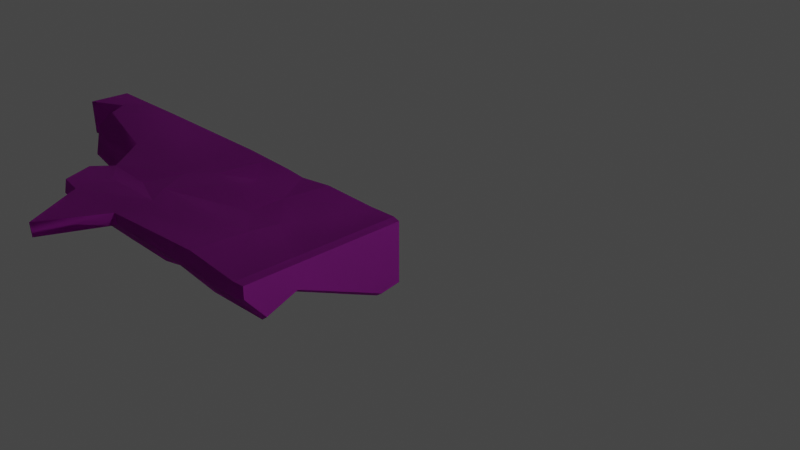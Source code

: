 # Source: Ruins_Trim_Base_DMG_8M_A.blend  (saved by Blender 3.5.10; exported with 4.5.12 LTS)
import bpy
from mathutils import Matrix  # noqa: F401  (used for matrix-valued properties, if any)

bpy.ops.wm.read_factory_settings(use_empty=True)
scene = bpy.context.scene
scene.name = 'Scene'

# ---- collections
col_collection = bpy.data.collections.new('Collection'); scene.collection.children.link(col_collection)

# ---- images (referenced by path relative to the original .blend; pixels are not part of the script)
import os
ASSET_DIR = os.environ.get("B2B_ASSET_DIR", "")  # directory of the original .blend (textures are referenced by path, not embedded)
HERE = os.path.dirname(os.path.abspath(__file__))  # packed textures are extracted next to this script under _unpacked/

def load_image(name, relpath, width, height, colorspace="sRGB"):
    """Load a texture the original file referenced (path relative to the .blend, or extracted next to this script)."""
    p = next((c for c in (os.path.join(HERE, relpath), os.path.join(ASSET_DIR, relpath)) if relpath and os.path.exists(c)), "")
    if p:
        img = bpy.data.images.load(p, check_existing=True)
        img.name = name
    else:  # same state as the original file: an image datablock whose file is absent (Cycles renders it pink)
        img = bpy.data.images.new(name, width, height)
        img.source = "FILE"
        img.filepath = "//" + (relpath or name)
    img.colorspace_settings.name = colorspace
    return img
img_dn_hl_ruins_trim_base_b_n_png = load_image('Dn_HL_Ruins_Trim_Base_B_n.png', 'Dn_HL_Ruins_Trim_Base_B_n.png', 1024, 1024, 'sRGB')
img_dn_hl_ruins_trim_base_b_mre_packed_png_001 = load_image('Dn_HL_Ruins_Trim_Base_B_mre_packed.png.001', 'Dn_HL_Ruins_Trim_Base_B_mre_packed.png', 1024, 1024, 'sRGB')
img_dn_hl_ruins_trim_base_b_d_png_001 = load_image('Dn_HL_Ruins_Trim_Base_B_d.png.001', 'Dn_HL_Ruins_Trim_Base_B_d.png', 1024, 1024, 'sRGB')

# ---- materials (node trees are filled in below, after node groups)
mat_dn_hl_inst_ruins_trim_base_b = bpy.data.materials.new('Dn_HL_Inst_Ruins_Trim_Base_B')
mat_dn_hl_inst_ruins_trim_base_b.use_transparent_shadow = False
mat_dn_hl_inst_ruins_trim_base_b.diffuse_color = (0.588, 0.588, 0.588, 1.0)
mat_dn_hl_inst_ruins_trim_base_b.roughness = 0.9

# ---- material node trees
mat_dn_hl_inst_ruins_trim_base_b.use_nodes = True; mat_dn_hl_inst_ruins_trim_base_b.node_tree.nodes.clear()
_N = mat_dn_hl_inst_ruins_trim_base_b.node_tree.nodes; _L = mat_dn_hl_inst_ruins_trim_base_b.node_tree.links
n0 = _N.new('ShaderNodeOutputMaterial'); n0.name = 'Material Output'; n0.location = (280, 300)
n1 = _N.new('ShaderNodeTexImage'); n1.name = 'Image Texture'; n1.location = (-575, -195)
n1.image = img_dn_hl_ruins_trim_base_b_n_png
n2 = _N.new('ShaderNodeNormalMap'); n2.name = 'Normal Map'; n2.location = (-289, -222)
n3 = _N.new('ShaderNodeBsdfPrincipled'); n3.name = 'Principled BSDF'; n3.location = (0, 300)
n3.distribution = 'GGX'
n3.subsurface_method = 'RANDOM_WALK_SKIN'
n3.inputs[2].default_value = 0.9
n3.inputs[13].default_value = 0.0
n3.inputs[18].default_value = 1.0
n3.inputs[27].default_value = (0.0, 0.0, 0.0, 1.0)
n3.inputs[28].default_value = 1.0
n4 = _N.new('ShaderNodeTexImage'); n4.name = 'Image Texture.001'; n4.location = (-584, 96)
n4.image = img_dn_hl_ruins_trim_base_b_mre_packed_png_001
n5 = _N.new('ShaderNodeTexImage'); n5.name = 'Image Texture.002'; n5.location = (-352, 358)
n5.image = img_dn_hl_ruins_trim_base_b_d_png_001
_L.new(n3.outputs[0], n0.inputs[0])
_L.new(n1.outputs[0], n2.inputs[1])
_L.new(n2.outputs[0], n3.inputs[5])
_L.new(n4.outputs[0], n3.inputs[1])
_L.new(n5.outputs[0], n3.inputs[0])
n0.is_active_output = True

# ---- world
world_world = bpy.data.worlds.new('World'); scene.world = world_world
world_world.use_nodes = True; world_world.node_tree.nodes.clear()
_N = world_world.node_tree.nodes; _L = world_world.node_tree.links
n0 = _N.new('ShaderNodeOutputWorld'); n0.name = 'World Output'; n0.location = (300, 300)
n1 = _N.new('ShaderNodeBackground'); n1.name = 'Background'; n1.location = (10, 300)
n1.inputs[0].default_value = (0.05088, 0.05088, 0.05088, 1.0)
_L.new(n1.outputs[0], n0.inputs[0])
n0.is_active_output = True
world_world.color = (0.05088, 0.05088, 0.05088)
world_world.use_sun_shadow = False
world_world.sun_shadow_jitter_overblur = 0.0

# ---- cameras
cam_camera = bpy.data.cameras.new('Camera')
cam_camera.clip_end = 100.0
cam_camera.ortho_scale = 7.314

# ---- lights
light_light = bpy.data.lights.new('Light', 'POINT')
light_light.transmission_factor = 0.0
light_light.energy = 1000.0
light_light.shadow_soft_size = 0.1
light_light.shadow_maximum_resolution = 0.006
light_light.use_absolute_resolution = True

# ---- meshes
me_ruins_trim_base_dmg_8m_a = bpy.data.meshes.new('Ruins_Trim_Base_DMG_8M_A')
me_ruins_trim_base_dmg_8m_a.from_pydata([(-5.199, -0.007062, 0.02573), (-4.142, -0.01213, -0.001643), (-5.494, -0.14, -0.008997), (-2.147, -0.02363, 2.003), (-2.511, -0.007078, 2.762), (-2.446, -0.08098, 2.77), (-2.717, -0.3514, 1.323), (-2.501, -0.4905, 1.06), (-2.489, -0.4316, 1.468), (-2.281, -0.3464, 1.323), (-5.499, -0.1537, 0.2126), (-5.139, 0.03008, 0.5686), (-4.809, 0.00269, 0.319), (-4.662, 0.009252, 0.5602), (-3.651, -0.04002, 0.8273), (-2.499, -0.01985, 0.9112), (-2.505, -0.007, -0.002481), (-3.252, -0.03922, 1.341), (-2.154, -0.01424, 0.1025), (-1.832, -0.02931, -0.002825), (-2.688, -0.07175, 1.337), (-1.895, -0.06617, 0.3819), (-2.211, -0.006344, 0.6667), (-1.769, 0.007789, 0.7055), (-1.54, -0.04195, 0.009345), (-2.286, -0.009827, 1.327), (-1.227, -0.02396, 0.5262), (-1.108, 0.002462, -0.001253), (-0.4234, -0.01229, 0.000705), (-1.267, -0.05059, 0.9304), (-0.7444, -0.004249, 0.9368), (-0.07809, -0.001439, 0.6909), (-0.07809, -0.003164, 0.000129), (-0.754, 0.03364, 1.329), (-0.000379, -0.02747, 0.6622), (-0.000379, -0.02747, 0.0), (-0.07809, -0.001439, 1.284), (-0.000379, -0.02747, 1.324), (-0.07809, 0.002473, 1.325), (-0.07809, 0.002559, 1.921), (0.001699, -0.02747, 1.947), (-0.07809, 0.004401, 1.99), (-0.7868, 0.05336, 1.984), (-2.878, 0.01881, 2.039), (-2.085, -0.003172, 1.585), (-2.883, -0.005717, 1.592), (-3.178, 0.01791, 1.992), (-3.426, -0.03184, 1.573), (0.0034, -0.1695, 1.947), (-0.000757, -0.1713, 1.324), (-0.000757, -0.4561, 1.703), (0.001527, -0.3069, 1.324), (0.000385, -0.5402, 0.7853), (-0.000757, -0.4243, 0.6622), (-0.000758, -0.7757, 0.2461), (-0.000758, -0.736, 0.0), (-5.491, -0.7754, 0.002526), (-4.412, -0.7994, -0.007871), (-3.94, -0.2727, 0.01686), (-3.475, -0.7522, -0.01934), (-3.175, -0.3003, -0.003834), (-2.496, -0.7768, 0.002331), (-0.07809, -0.7392, -8.7e-05), (-0.07809, -0.7943, 7.2e-05), (-0.07809, -0.6517, 0.000129), (-4.898, -0.07994, 0.4502), (-4.866, -0.3824, 0.4972), (-5.058, -0.3673, 0.6006), (-4.995, -0.4648, 0.3799), (-5.37, -0.4782, 0.3544), (-5.174, -0.5233, 0.2475), (-5.334, -0.5503, 0.2926), (-5.498, -0.8022, 0.1969), (-5.084, -0.8045, 0.2731), (-4.473, -0.7795, 0.2752), (-4.902, -0.741, 0.4096), (-4.757, -0.6724, 0.4347), (-4.52, -0.05775, 0.83), (-3.549, -0.06872, 1.033), (-4.558, -0.4165, 0.7822), (-4.356, -0.3379, 0.9881), (-4.116, -0.08977, 0.9797), (-3.815, -0.4041, 1.048), (-3.414, -0.3106, 1.237), (-3.176, -0.3238, 1.342), (-3.503, -0.3686, 1.059), (-3.552, -0.5352, 0.8784), (-3.539, -0.7759, 0.2949), (-3.354, -0.7145, 0.3243), (-2.564, -0.6434, 0.6034), (-3.145, -0.7763, 0.2812), (-2.492, -0.7858, 0.2689), (-1.599, -0.5638, 0.745), (-1.614, -0.3563, 1.325), (-0.8543, -0.8053, 0.2571), (-1.079, -0.6247, 0.7283), (-0.7607, -0.4361, 1.057), (-0.07809, -0.3711, 1.296), (-0.07809, -0.3632, 1.324), (-0.07809, -0.5822, 0.8133), (-0.07809, -0.6179, 0.7368), (-0.07809, -0.8319, 0.2471), (-0.07809, -0.7958, 0.02329), (-3.366, -0.3801, 1.354), (-3.345, -0.09456, 1.343), (-3.606, -0.1198, 1.497), (-3.585, -0.2987, 1.494), (-3.468, -0.4802, 1.738), (-3.447, -0.5413, 1.675), (-2.484, -0.5623, 1.674), (-3.141, -0.1198, 2.04), (-2.858, -0.171, 2.013), (-2.516, -0.3611, 1.836), (-1.804, -0.5759, 1.664), (-1.538, -0.5279, 1.657), (-0.9575, -0.1637, 1.982), (-2.139, -0.1614, 1.99), (-0.8962, -0.5674, 1.681), (-0.07809, -0.01463, 1.99), (-0.07809, -0.169, 1.99), (-0.07809, -0.4844, 1.726), (-0.07809, -0.5174, 1.701), (-0.07809, -0.3816, 1.356), (-2.756, -0.169, 2.28), (-2.487, -0.1694, 2.762)], [], [(0, 1, 2), (3, 4, 5), (6, 7, 8), (8, 7, 9), (2, 10, 0), (10, 11, 0), (0, 11, 12), (12, 1, 0), (12, 13, 1), (14, 1, 13), (14, 15, 1), (15, 16, 1), (17, 15, 14), (16, 15, 18), (16, 18, 19), (15, 17, 20), (18, 21, 19), (15, 22, 18), (22, 21, 18), (21, 23, 19), (21, 22, 23), (19, 23, 24), (25, 22, 15), (22, 25, 23), (25, 15, 20), (26, 24, 23), (27, 24, 26), (27, 26, 28), (23, 29, 26), (25, 29, 23), (26, 30, 28), (29, 30, 26), (28, 30, 31), (28, 31, 32), (33, 30, 29), (25, 33, 29), (32, 31, 34), (34, 35, 32), (30, 36, 31), (36, 34, 31), (30, 33, 36), (37, 34, 36), (37, 36, 38), (33, 38, 36), (39, 37, 38), (33, 39, 38), (37, 39, 40), (41, 40, 39), (42, 41, 39), (33, 42, 39), (3, 42, 33), (43, 4, 3), (44, 3, 33), (3, 44, 43), (44, 33, 25), (44, 25, 20), (44, 45, 43), (44, 20, 45), (43, 45, 46), (45, 20, 17), (46, 45, 47), (47, 45, 17), (48, 37, 40), (37, 48, 49), (49, 48, 50), (49, 50, 51), (49, 34, 37), (52, 49, 51), (34, 49, 53), (53, 49, 52), (53, 35, 34), (52, 54, 53), (35, 53, 55), (55, 53, 54), (2, 1, 56), (1, 57, 56), (1, 58, 57), (58, 59, 57), (1, 60, 58), (58, 60, 59), (1, 16, 60), (60, 61, 59), (16, 61, 60), (16, 19, 61), (19, 24, 61), (24, 27, 61), (61, 27, 62), (61, 62, 63), (62, 55, 63), (62, 27, 64), (64, 55, 62), (64, 27, 28), (35, 55, 64), (64, 28, 32), (64, 32, 35), (65, 12, 11), (66, 65, 11), (11, 67, 66), (67, 68, 66), (11, 69, 67), (68, 67, 69), (10, 69, 11), (68, 69, 70), (71, 69, 10), (71, 70, 69), (10, 72, 71), (72, 10, 2), (56, 72, 2), (57, 72, 56), (70, 71, 73), (73, 71, 72), (57, 73, 72), (70, 73, 68), (74, 73, 57), (75, 73, 74), (68, 73, 75), (75, 74, 76), (68, 75, 76), (76, 66, 68), (13, 12, 65), (77, 13, 65), (66, 77, 65), (77, 78, 13), (78, 14, 13), (78, 17, 14), (79, 77, 66), (76, 79, 66), (74, 79, 76), (79, 80, 77), (79, 74, 80), (77, 80, 81), (81, 78, 77), (81, 80, 82), (78, 81, 82), (82, 80, 74), (17, 78, 83), (83, 84, 17), (82, 85, 78), (83, 78, 85), (82, 86, 85), (83, 85, 86), (86, 82, 74), (86, 84, 83), (87, 86, 74), (87, 74, 57), (59, 87, 57), (88, 86, 87), (88, 84, 86), (59, 88, 87), (88, 89, 84), (89, 6, 84), (6, 89, 7), (7, 89, 9), (59, 90, 88), (89, 88, 90), (91, 90, 59), (90, 91, 89), (9, 89, 91), (91, 59, 61), (9, 91, 92), (92, 93, 9), (94, 91, 61), (94, 92, 91), (93, 92, 95), (95, 92, 94), (96, 93, 95), (94, 96, 95), (93, 96, 97), (93, 97, 98), (97, 51, 98), (97, 52, 51), (97, 96, 99), (52, 97, 99), (96, 100, 99), (52, 99, 100), (96, 94, 100), (100, 54, 52), (94, 101, 100), (54, 100, 101), (101, 94, 102), (101, 102, 54), (61, 102, 94), (55, 54, 102), (102, 61, 63), (63, 55, 102), (84, 6, 103), (103, 104, 84), (17, 84, 104), (104, 103, 105), (105, 17, 104), (105, 47, 17), (106, 105, 103), (46, 47, 105), (105, 106, 107), (105, 107, 46), (108, 107, 106), (108, 106, 103), (6, 108, 103), (108, 6, 109), (109, 107, 108), (8, 109, 6), (46, 107, 110), (43, 46, 110), (111, 43, 110), (112, 111, 110), (107, 112, 110), (107, 109, 112), (109, 8, 113), (109, 113, 112), (8, 9, 93), (93, 113, 8), (113, 114, 112), (114, 113, 93), (115, 112, 114), (112, 115, 116), (3, 116, 115), (115, 42, 3), (117, 114, 93), (114, 117, 115), (118, 42, 115), (42, 118, 41), (40, 41, 118), (119, 40, 118), (118, 115, 119), (40, 119, 48), (119, 115, 120), (119, 120, 48), (117, 120, 115), (50, 48, 120), (120, 117, 121), (50, 120, 121), (117, 122, 121), (121, 122, 50), (93, 122, 117), (51, 50, 122), (122, 93, 98), (98, 51, 122), (111, 123, 43), (112, 123, 111), (123, 4, 43), (124, 123, 112), (124, 4, 123), (124, 112, 116), (4, 124, 5), (3, 124, 116), (124, 3, 5)])
me_ruins_trim_base_dmg_8m_a.polygons.foreach_set('use_smooth', [True] * 246)
_k = set([(1, 2), (1, 16), (2, 10), (2, 56), (3, 4), (3, 42), (3, 116), (4, 43), (6, 7), (6, 8), (6, 84), (7, 9), (8, 9), (9, 93), (10, 11), (11, 12), (12, 13), (13, 14), (14, 17), (16, 19), (17, 47), (17, 84), (19, 24), (24, 27), (27, 28), (28, 32), (32, 35), (34, 35), (34, 37), (35, 55), (37, 40), (40, 41), (40, 48), (41, 42), (43, 46), (43, 111), (46, 47), (48, 50), (50, 51), (51, 52), (51, 98), (52, 54), (54, 55), (55, 63), (56, 57), (57, 59), (59, 61), (61, 63), (93, 98), (111, 112), (112, 116)])
me_ruins_trim_base_dmg_8m_a.attributes.new('sharp_edge', 'BOOLEAN', 'EDGE').data.foreach_set('value', [ (min(e.vertices), max(e.vertices)) in _k for e in me_ruins_trim_base_dmg_8m_a.edges])
_uv = me_ruins_trim_base_dmg_8m_a.uv_layers.new(name='UVMap')
_uv.uv.foreach_set('vector', [0.5059, 0.3735, 0.4827, 0.3735, 0.5122, 0.3706, 0.5806, 0.4609, 0.5425, 0.5154, 0.5454, 0.511, 0.5684, 0.394, 0.5918, 0.3613, 0.5933, 0.4092, 0.5933, 0.4092, 0.5918, 0.3613, 0.6167, 0.394, 0.3945, 0.3848, 0.4041, 0.3838, 0.3967, 0.3975, 0.4041, 0.3838, 0.4207, 0.3994, 0.3967, 0.3975, 0.3967, 0.3975, 0.4207, 0.3994, 0.4102, 0.4126, 0.4102, 0.4126, 0.397, 0.439, 0.3967, 0.3975, 0.4102, 0.4126, 0.4209, 0.418, 0.397, 0.439, 0.4338, 0.4575, 0.397, 0.439, 0.4209, 0.418, 0.4338, 0.4575, 0.439, 0.5027, 0.397, 0.439, 0.439, 0.5027, 0.3989, 0.5034, 0.397, 0.439, 0.457, 0.4727, 0.439, 0.5027, 0.4338, 0.4575, 0.3989, 0.5034, 0.439, 0.5027, 0.4041, 0.5171, 0.3989, 0.5034, 0.4041, 0.5171, 0.3999, 0.53, 0.439, 0.5027, 0.457, 0.4727, 0.4575, 0.4946, 0.4041, 0.5171, 0.4165, 0.5269, 0.3999, 0.53, 0.439, 0.5027, 0.4287, 0.5142, 0.4041, 0.5171, 0.4287, 0.5142, 0.4165, 0.5269, 0.4041, 0.5171, 0.4165, 0.5269, 0.4312, 0.5317, 0.3999, 0.53, 0.4165, 0.5269, 0.4287, 0.5142, 0.4312, 0.5317, 0.3999, 0.53, 0.4312, 0.5317, 0.4009, 0.5415, 0.4575, 0.5105, 0.4287, 0.5142, 0.439, 0.5027, 0.4287, 0.5142, 0.4575, 0.5105, 0.4312, 0.5317, 0.4575, 0.5105, 0.439, 0.5027, 0.4575, 0.4946, 0.4241, 0.5532, 0.4009, 0.5415, 0.4312, 0.5317, 0.4011, 0.5586, 0.4009, 0.5415, 0.4241, 0.5532, 0.4011, 0.5586, 0.4241, 0.5532, 0.4023, 0.5857, 0.4312, 0.5317, 0.4417, 0.5513, 0.4241, 0.5532, 0.4575, 0.5105, 0.4417, 0.5513, 0.4312, 0.5317, 0.4241, 0.5532, 0.4429, 0.5718, 0.4023, 0.5857, 0.4417, 0.5513, 0.4429, 0.5718, 0.4241, 0.5532, 0.4023, 0.5857, 0.4429, 0.5718, 0.4329, 0.5984, 0.4023, 0.5857, 0.4329, 0.5984, 0.4028, 0.5991, 0.46, 0.5708, 0.4429, 0.5718, 0.4417, 0.5513, 0.4575, 0.5105, 0.46, 0.5708, 0.4417, 0.5513, 0.4028, 0.5991, 0.4329, 0.5984, 0.4319, 0.6013, 0.4319, 0.6013, 0.4028, 0.6023, 0.4028, 0.5991, 0.4429, 0.5718, 0.459, 0.5974, 0.4329, 0.5984, 0.459, 0.5974, 0.4319, 0.6013, 0.4329, 0.5984, 0.4429, 0.5718, 0.46, 0.5708, 0.459, 0.5974, 0.4607, 0.6006, 0.4319, 0.6013, 0.459, 0.5974, 0.4607, 0.6006, 0.459, 0.5974, 0.4607, 0.5974, 0.46, 0.5708, 0.4607, 0.5974, 0.459, 0.5974, 0.4868, 0.5967, 0.4607, 0.6006, 0.4607, 0.5974, 0.46, 0.5708, 0.4868, 0.5967, 0.4607, 0.5974, 0.4607, 0.6006, 0.4868, 0.5967, 0.49, 0.5999, 0.49, 0.5967, 0.49, 0.5999, 0.4868, 0.5967, 0.4888, 0.5688, 0.49, 0.5967, 0.4868, 0.5967, 0.46, 0.5708, 0.4888, 0.5688, 0.4868, 0.5967, 0.4875, 0.5151, 0.4888, 0.5688, 0.46, 0.5708, 0.4883, 0.4863, 0.52, 0.5, 0.4875, 0.5151, 0.4692, 0.5181, 0.4875, 0.5151, 0.46, 0.5708, 0.4875, 0.5151, 0.4692, 0.5181, 0.4883, 0.4863, 0.4692, 0.5181, 0.46, 0.5708, 0.4575, 0.5105, 0.4692, 0.5181, 0.4575, 0.5105, 0.4575, 0.4946, 0.4692, 0.5181, 0.4688, 0.4868, 0.4883, 0.4863, 0.4692, 0.5181, 0.4575, 0.4946, 0.4688, 0.4868, 0.4883, 0.4863, 0.4688, 0.4868, 0.4858, 0.4746, 0.4688, 0.4868, 0.4575, 0.4946, 0.457, 0.4727, 0.4858, 0.4746, 0.4688, 0.4868, 0.4668, 0.4653, 0.4668, 0.4653, 0.4688, 0.4868, 0.457, 0.4727, 0.5508, 0.4351, 0.5552, 0.4072, 0.5576, 0.4341, 0.5552, 0.4072, 0.5508, 0.4351, 0.5483, 0.4082, 0.5483, 0.4082, 0.5508, 0.4351, 0.5361, 0.4243, 0.5483, 0.4082, 0.5361, 0.4243, 0.5405, 0.4087, 0.5483, 0.4082, 0.5527, 0.3804, 0.5552, 0.4072, 0.5293, 0.3877, 0.5483, 0.4082, 0.5405, 0.4087, 0.5527, 0.3804, 0.5483, 0.4082, 0.5332, 0.3823, 0.5332, 0.3823, 0.5483, 0.4082, 0.5293, 0.3877, 0.5332, 0.3823, 0.5503, 0.354, 0.5527, 0.3804, 0.5293, 0.3877, 0.5176, 0.3667, 0.5332, 0.3823, 0.5503, 0.354, 0.5332, 0.3823, 0.5181, 0.3569, 0.5181, 0.3569, 0.5332, 0.3823, 0.5176, 0.3667, 0.5122, 0.3706, 0.4827, 0.3735, 0.5122, 0.3569, 0.4827, 0.3735, 0.4888, 0.3564, 0.5122, 0.3569, 0.4827, 0.3735, 0.4783, 0.3677, 0.4888, 0.3564, 0.4783, 0.3677, 0.4683, 0.3574, 0.4888, 0.3564, 0.4827, 0.3735, 0.4617, 0.3672, 0.4783, 0.3677, 0.4783, 0.3677, 0.4617, 0.3672, 0.4683, 0.3574, 0.4827, 0.3735, 0.447, 0.3735, 0.4617, 0.3672, 0.4617, 0.3672, 0.449, 0.3569, 0.4683, 0.3574, 0.447, 0.3735, 0.449, 0.3569, 0.4617, 0.3672, 0.447, 0.3735, 0.4321, 0.373, 0.449, 0.3569, 0.4321, 0.373, 0.4258, 0.373, 0.449, 0.3569, 0.4258, 0.373, 0.4185, 0.374, 0.449, 0.3569, 0.449, 0.3569, 0.4185, 0.374, 0.396, 0.3574, 0.449, 0.3569, 0.396, 0.3574, 0.396, 0.3564, 0.396, 0.3574, 0.3943, 0.3564, 0.396, 0.3564, 0.396, 0.3574, 0.4185, 0.374, 0.3955, 0.3594, 0.3955, 0.3594, 0.3943, 0.3564, 0.396, 0.3574, 0.3955, 0.3594, 0.4185, 0.374, 0.4014, 0.3735, 0.3921, 0.374, 0.3943, 0.3564, 0.3955, 0.3594, 0.3955, 0.3594, 0.4014, 0.3735, 0.3938, 0.3735, 0.3955, 0.3594, 0.3938, 0.3735, 0.3921, 0.374, 0.5537, 0.5955, 0.5444, 0.6101, 0.5415, 0.5701, 0.584, 0.5947, 0.5537, 0.5955, 0.5415, 0.5701, 0.5415, 0.5701, 0.5781, 0.5767, 0.584, 0.5947, 0.5781, 0.5767, 0.6001, 0.5786, 0.584, 0.5947, 0.5415, 0.5701, 0.5918, 0.5415, 0.5781, 0.5767, 0.6001, 0.5786, 0.5781, 0.5767, 0.5918, 0.5415, 0.5615, 0.5217, 0.5918, 0.5415, 0.5415, 0.5701, 0.6001, 0.5786, 0.5918, 0.5415, 0.6074, 0.5562, 0.6021, 0.5396, 0.5918, 0.5415, 0.5615, 0.5217, 0.6021, 0.5396, 0.6074, 0.5562, 0.5918, 0.5415, 0.5615, 0.5217, 0.6221, 0.5183, 0.6021, 0.5396, 0.6221, 0.5183, 0.5615, 0.5217, 0.5615, 0.4971, 0.6284, 0.5049, 0.6221, 0.5183, 0.5615, 0.4971, 0.6968, 0.5908, 0.6221, 0.5183, 0.6284, 0.5049, 0.6074, 0.5562, 0.6021, 0.5396, 0.6362, 0.554, 0.6362, 0.554, 0.6021, 0.5396, 0.6221, 0.5183, 0.6968, 0.5908, 0.6362, 0.554, 0.6221, 0.5183, 0.6074, 0.5562, 0.6362, 0.554, 0.6094, 0.5781, 0.6699, 0.6028, 0.6362, 0.554, 0.6968, 0.5908, 0.6367, 0.5759, 0.6362, 0.554, 0.6699, 0.6028, 0.6094, 0.5781, 0.6362, 0.554, 0.6367, 0.5759, 0.6367, 0.5759, 0.6699, 0.6028, 0.6382, 0.5911, 0.6094, 0.5781, 0.6367, 0.5759, 0.6382, 0.5911, 0.6382, 0.5911, 0.6079, 0.5969, 0.6094, 0.5781, 0.604, 0.4907, 0.5791, 0.4888, 0.584, 0.4746, 0.626, 0.4805, 0.604, 0.4907, 0.584, 0.4746, 0.5942, 0.4443, 0.626, 0.4805, 0.584, 0.4746, 0.626, 0.4805, 0.7061, 0.4902, 0.604, 0.4907, 0.7061, 0.4902, 0.6899, 0.5034, 0.604, 0.4907, 0.7061, 0.4902, 0.73, 0.5034, 0.6899, 0.5034, 0.6294, 0.4487, 0.626, 0.4805, 0.5942, 0.4443, 0.6074, 0.4165, 0.6294, 0.4487, 0.5942, 0.4443, 0.6313, 0.395, 0.6294, 0.4487, 0.6074, 0.4165, 0.6294, 0.4487, 0.6475, 0.4609, 0.626, 0.4805, 0.6294, 0.4487, 0.6313, 0.395, 0.6475, 0.4609, 0.626, 0.4805, 0.6475, 0.4609, 0.6611, 0.479, 0.6611, 0.479, 0.7061, 0.4902, 0.626, 0.4805, 0.6611, 0.479, 0.6475, 0.4609, 0.6904, 0.4609, 0.7061, 0.4902, 0.6611, 0.479, 0.6904, 0.4609, 0.6904, 0.4609, 0.6475, 0.4609, 0.6313, 0.395, 0.73, 0.5034, 0.7061, 0.4902, 0.7246, 0.4775, 0.7246, 0.4775, 0.7446, 0.4819, 0.73, 0.5034, 0.6904, 0.4609, 0.7148, 0.4663, 0.7061, 0.4902, 0.7246, 0.4775, 0.7061, 0.4902, 0.7148, 0.4663, 0.6904, 0.4609, 0.7114, 0.4434, 0.7148, 0.4663, 0.7246, 0.4775, 0.7148, 0.4663, 0.7114, 0.4434, 0.7114, 0.4434, 0.6904, 0.4609, 0.6313, 0.395, 0.7114, 0.4434, 0.7446, 0.4819, 0.7246, 0.4775, 0.709, 0.3911, 0.7114, 0.4434, 0.6313, 0.395, 0.709, 0.3911, 0.6313, 0.395, 0.6362, 0.3706, 0.7124, 0.3647, 0.709, 0.3911, 0.6362, 0.3706, 0.7241, 0.3931, 0.7114, 0.4434, 0.709, 0.3911, 0.7241, 0.3931, 0.7446, 0.4819, 0.7114, 0.4434, 0.7124, 0.3647, 0.7241, 0.3931, 0.709, 0.3911, 0.7241, 0.3931, 0.7891, 0.4121, 0.7446, 0.4819, 0.7891, 0.4121, 0.7793, 0.4766, 0.7446, 0.4819, 0.7793, 0.4766, 0.7891, 0.4121, 0.7944, 0.4517, 0.7944, 0.4517, 0.7891, 0.4121, 0.8101, 0.4751, 0.7124, 0.3647, 0.7412, 0.3862, 0.7241, 0.3931, 0.7891, 0.4121, 0.7241, 0.3931, 0.7412, 0.3862, 0.7939, 0.3809, 0.7412, 0.3862, 0.7124, 0.3647, 0.7412, 0.3862, 0.7939, 0.3809, 0.7891, 0.4121, 0.8101, 0.4751, 0.7891, 0.4121, 0.7939, 0.3809, 0.7939, 0.3809, 0.7124, 0.3647, 0.792, 0.3589, 0.8101, 0.4751, 0.7939, 0.3809, 0.8652, 0.4248, 0.8652, 0.4248, 0.8613, 0.4756, 0.8101, 0.4751, 0.9263, 0.3813, 0.7939, 0.3809, 0.792, 0.3589, 0.9263, 0.3813, 0.8652, 0.4248, 0.7939, 0.3809, 0.8613, 0.4756, 0.8652, 0.4248, 0.9067, 0.4229, 0.9067, 0.4229, 0.8652, 0.4248, 0.9263, 0.3813, 0.9312, 0.4541, 0.8613, 0.4756, 0.9067, 0.4229, 0.9263, 0.3813, 0.9312, 0.4541, 0.9067, 0.4229, 0.8613, 0.4756, 0.9312, 0.4541, 0.9868, 0.4756, 0.8613, 0.4756, 0.9868, 0.4756, 0.9868, 0.478, 0.9868, 0.4756, 0.9932, 0.4785, 0.9868, 0.478, 0.9868, 0.4756, 0.9946, 0.4302, 0.9932, 0.4785, 0.9868, 0.4756, 0.9312, 0.4541, 0.9878, 0.4326, 0.9946, 0.4302, 0.9868, 0.4756, 0.9878, 0.4326, 0.9312, 0.4541, 0.9883, 0.4258, 0.9878, 0.4326, 0.9946, 0.4302, 0.9878, 0.4326, 0.9883, 0.4258, 0.9312, 0.4541, 0.9263, 0.3813, 0.9883, 0.4258, 0.9883, 0.4258, 0.9961, 0.3818, 0.9946, 0.4302, 0.9263, 0.3813, 0.9897, 0.3813, 0.9883, 0.4258, 0.9961, 0.3818, 0.9883, 0.4258, 0.9897, 0.3813, 0.9897, 0.3813, 0.9263, 0.3813, 0.9902, 0.3628, 0.9897, 0.3813, 0.9902, 0.3628, 0.9961, 0.3818, 0.792, 0.3589, 0.9902, 0.3628, 0.9263, 0.3813, 0.9966, 0.3608, 0.9961, 0.3818, 0.9902, 0.3628, 0.9902, 0.3628, 0.792, 0.3589, 0.9902, 0.3608, 0.9902, 0.3608, 0.9966, 0.3608, 0.9902, 0.3628, 0.6772, 0.5303, 0.6479, 0.5125, 0.6924, 0.5259, 0.6924, 0.5259, 0.6904, 0.5493, 0.6772, 0.5303, 0.686, 0.5566, 0.6772, 0.5303, 0.6904, 0.5493, 0.6904, 0.5493, 0.6924, 0.5259, 0.7095, 0.5461, 0.7095, 0.5461, 0.686, 0.5566, 0.6904, 0.5493, 0.7095, 0.5461, 0.7095, 0.5593, 0.686, 0.5566, 0.7144, 0.5364, 0.7095, 0.5461, 0.6924, 0.5259, 0.7461, 0.5776, 0.7095, 0.5593, 0.7095, 0.5461, 0.7095, 0.5461, 0.7144, 0.5364, 0.7334, 0.5354, 0.7095, 0.5461, 0.7334, 0.5354, 0.7461, 0.5776, 0.7324, 0.5315, 0.7334, 0.5354, 0.7144, 0.5364, 0.7324, 0.5315, 0.7144, 0.5364, 0.7256, 0.5176, 0.7778, 0.498, 0.7324, 0.5315, 0.7256, 0.5176, 0.7324, 0.5315, 0.7778, 0.498, 0.8037, 0.5303, 0.8037, 0.5303, 0.7334, 0.5354, 0.7324, 0.5315, 0.8013, 0.5122, 0.8037, 0.5303, 0.7778, 0.498, 0.7461, 0.5776, 0.7334, 0.5354, 0.7524, 0.5708, 0.769, 0.585, 0.7461, 0.5776, 0.7524, 0.5708, 0.7734, 0.5706, 0.769, 0.585, 0.7524, 0.5708, 0.8018, 0.5515, 0.7734, 0.5706, 0.7524, 0.5708, 0.7334, 0.5354, 0.8018, 0.5515, 0.7524, 0.5708, 0.7334, 0.5354, 0.8037, 0.5303, 0.8018, 0.5515, 0.8037, 0.5303, 0.8013, 0.5122, 0.8545, 0.531, 0.8037, 0.5303, 0.8545, 0.531, 0.8018, 0.5515, 0.8013, 0.5122, 0.8184, 0.5, 0.8691, 0.5022, 0.8691, 0.5022, 0.8545, 0.531, 0.8013, 0.5122, 0.8545, 0.531, 0.875, 0.532, 0.8018, 0.5515, 0.875, 0.532, 0.8545, 0.531, 0.8691, 0.5022, 0.9194, 0.5708, 0.8018, 0.5515, 0.875, 0.532, 0.8018, 0.5515, 0.9194, 0.5708, 0.8301, 0.5725, 0.8301, 0.583, 0.8301, 0.5725, 0.9194, 0.5708, 0.9194, 0.5708, 0.9326, 0.5869, 0.8301, 0.583, 0.9233, 0.5334, 0.875, 0.532, 0.8691, 0.5022, 0.875, 0.532, 0.9233, 0.5334, 0.9194, 0.5708, 0.9863, 0.5811, 0.9326, 0.5869, 0.9194, 0.5708, 0.9326, 0.5869, 0.9863, 0.5811, 0.9863, 0.5825, 0.9922, 0.582, 0.9863, 0.5825, 0.9863, 0.5811, 0.9863, 0.5691, 0.9922, 0.582, 0.9863, 0.5811, 0.9863, 0.5811, 0.9194, 0.5708, 0.9863, 0.5691, 0.9922, 0.582, 0.9863, 0.5691, 0.9922, 0.5688, 0.9863, 0.5691, 0.9194, 0.5708, 0.9849, 0.5376, 0.9863, 0.5691, 0.9849, 0.5376, 0.9922, 0.5688, 0.9233, 0.5334, 0.9849, 0.5376, 0.9194, 0.5708, 0.9907, 0.5347, 0.9922, 0.5688, 0.9849, 0.5376, 0.9849, 0.5376, 0.9233, 0.5334, 0.9849, 0.5347, 0.9907, 0.5347, 0.9849, 0.5376, 0.9849, 0.5347, 0.9233, 0.5334, 0.9854, 0.5066, 0.9849, 0.5347, 0.9849, 0.5347, 0.9854, 0.5066, 0.9907, 0.5347, 0.8691, 0.5022, 0.9854, 0.5066, 0.9233, 0.5334, 0.9912, 0.5041, 0.9907, 0.5347, 0.9854, 0.5066, 0.9854, 0.5066, 0.8691, 0.5022, 0.9854, 0.5039, 0.9854, 0.5039, 0.9912, 0.5041, 0.9854, 0.5066, 0.5137, 0.457, 0.5244, 0.4751, 0.5015, 0.4678, 0.541, 0.4385, 0.5244, 0.4751, 0.5137, 0.457, 0.5244, 0.4751, 0.5425, 0.5154, 0.5015, 0.4678, 0.5449, 0.5078, 0.5244, 0.4751, 0.541, 0.4385, 0.5449, 0.5078, 0.5425, 0.5154, 0.5244, 0.4751, 0.5449, 0.5078, 0.541, 0.4385, 0.5732, 0.4531, 0.5425, 0.5154, 0.5449, 0.5078, 0.5454, 0.511, 0.5806, 0.4609, 0.5449, 0.5078, 0.5732, 0.4531, 0.5449, 0.5078, 0.5806, 0.4609, 0.5454, 0.511])
me_ruins_trim_base_dmg_8m_a.materials.append(mat_dn_hl_inst_ruins_trim_base_b)
me_ruins_trim_base_dmg_8m_a.update()
me_ruins_trim_base_dmg_8m_a.normals_split_custom_set([tuple(v) for v in zip(*[iter([-0.1605, 0.7832, -0.6007, -0.004035, 0.8074, -0.59, -0.2787, 0.7678, -0.5769, 0.8595, 0.333, 0.3878, -0.04219, 0.49, 0.8707, 0.6638, 0.2228, 0.714, -0.4074, -0.9021, 0.1425, 0.00569, -0.9897, 0.1428, 0.0266, -0.9895, 0.1421, 0.0266, -0.9895, 0.1421, 0.00569, -0.9897, 0.1428, 0.4443, -0.8884, 0.115, -0.2787, 0.7678, -0.5769, -0.4319, 0.9018, 0.01388, -0.1605, 0.7832, -0.6007, -0.4319, 0.9018, 0.01388, -0.171, 0.9841, -0.0483, -0.1605, 0.7832, -0.6007, -0.1605, 0.7832, -0.6007, -0.171, 0.9841, -0.0483, 0.01152, 0.9989, -0.04514, 0.01152, 0.9989, -0.04514, -0.004035, 0.8074, -0.59, -0.1605, 0.7832, -0.6007, 0.01152, 0.9989, -0.04514, 0.02534, 0.9996, -0.01458, -0.004035, 0.8074, -0.59, -0.006346, 0.9995, 0.03037, -0.004035, 0.8074, -0.59, 0.02534, 0.9996, -0.01458, -0.006346, 0.9995, 0.03037, -0.03654, 0.9989, 0.02865, -0.004035, 0.8074, -0.59, -0.03654, 0.9989, 0.02865, 0.008154, 0.9999, 0.008848, -0.004035, 0.8074, -0.59, -0.009315, 0.9995, -0.03131, -0.03654, 0.9989, 0.02865, -0.006346, 0.9995, 0.03037, 0.008154, 0.9999, 0.008848, -0.03654, 0.9989, 0.02865, 0.05507, 0.9985, 0.005768, 0.008154, 0.9999, 0.008848, 0.05507, 0.9985, 0.005768, 0.006273, 0.9999, 0.007918, -0.03654, 0.9989, 0.02865, -0.009315, 0.9995, -0.03131, -0.01238, 0.999, -0.04295, 0.05507, 0.9985, 0.005768, -0.1597, 0.9868, -0.02647, 0.006273, 0.9999, 0.007918, -0.03654, 0.9989, 0.02865, -0.01709, 0.9992, -0.03582, 0.05507, 0.9985, 0.005768, -0.01709, 0.9992, -0.03582, -0.1597, 0.9868, -0.02647, 0.05507, 0.9985, 0.005768, -0.1597, 0.9868, -0.02647, 0.007501, 0.9998, -0.01588, 0.006273, 0.9999, 0.007918, -0.1597, 0.9868, -0.02647, -0.01709, 0.9992, -0.03582, 0.007501, 0.9998, -0.01588, 0.006273, 0.9999, 0.007918, 0.007501, 0.9998, -0.01588, -0.00442, 0.9996, -0.02966, -0.08692, 0.9955, 0.03839, -0.01709, 0.9992, -0.03582, -0.03654, 0.9989, 0.02865, -0.01709, 0.9992, -0.03582, -0.08692, 0.9955, 0.03839, 0.007501, 0.9998, -0.01588, -0.08692, 0.9955, 0.03839, -0.03654, 0.9989, 0.02865, -0.01238, 0.999, -0.04295, -0.005232, 0.9999, 0.01626, -0.00442, 0.9996, -0.02966, 0.007501, 0.9998, -0.01588, -0.03098, 0.9986, 0.04305, -0.00442, 0.9996, -0.02966, -0.005232, 0.9999, 0.01626, -0.03098, 0.9986, 0.04305, -0.005232, 0.9999, 0.01626, -0.01295, 0.9999, 0.002699, 0.007501, 0.9998, -0.01588, -0.01346, 0.9995, -0.02862, -0.005232, 0.9999, 0.01626, -0.08692, 0.9955, 0.03839, -0.01346, 0.9995, -0.02862, 0.007501, 0.9998, -0.01588, -0.005232, 0.9999, 0.01626, -0.03011, 0.9987, -0.03997, -0.01295, 0.9999, 0.002699, -0.01346, 0.9995, -0.02862, -0.03011, 0.9987, -0.03997, -0.005232, 0.9999, 0.01626, -0.01295, 0.9999, 0.002699, -0.03011, 0.9987, -0.03997, 0.1561, 0.9877, -0.003366, -0.01295, 0.9999, 0.002699, 0.1561, 0.9877, -0.003366, 0.1389, 0.9903, -0.001358, -0.0007818, 0.998, -0.06374, -0.03011, 0.9987, -0.03997, -0.01346, 0.9995, -0.02862, -0.08692, 0.9955, 0.03839, -0.0007818, 0.998, -0.06374, -0.01346, 0.9995, -0.02862, 0.1389, 0.9903, -0.001358, 0.1561, 0.9877, -0.003366, 0.3165, 0.9486, -0.001346, 0.3165, 0.9486, -0.001346, 0.2986, 0.9544, 0.0, 0.1389, 0.9903, -0.001358, -0.03011, 0.9987, -0.03997, 0.1833, 0.9819, -0.0475, 0.1561, 0.9877, -0.003366, 0.1833, 0.9819, -0.0475, 0.3165, 0.9486, -0.001346, 0.1561, 0.9877, -0.003366, -0.03011, 0.9987, -0.03997, -0.0007818, 0.998, -0.06374, 0.1833, 0.9819, -0.0475, 0.3444, 0.9387, -0.01329, 0.3165, 0.9486, -0.001346, 0.1833, 0.9819, -0.0475, 0.3444, 0.9387, -0.01329, 0.1833, 0.9819, -0.0475, 0.204, 0.9779, -0.04642, -0.0007818, 0.998, -0.06374, 0.204, 0.9779, -0.04642, 0.1833, 0.9819, -0.0475, 0.2119, 0.9772, -0.01526, 0.3444, 0.9387, -0.01329, 0.204, 0.9779, -0.04642, -0.0007818, 0.998, -0.06374, 0.2119, 0.9772, -0.01526, 0.204, 0.9779, -0.04642, 0.3444, 0.9387, -0.01329, 0.2119, 0.9772, -0.01526, 0.3552, 0.9348, -0.01006, 0.1909, 0.9813, -0.02616, 0.3552, 0.9348, -0.01006, 0.2119, 0.9772, -0.01526, 0.004009, 0.9995, -0.02993, 0.1909, 0.9813, -0.02616, 0.2119, 0.9772, -0.01526, -0.0007818, 0.998, -0.06374, 0.004009, 0.9995, -0.02993, 0.2119, 0.9772, -0.01526, 0.02987, 0.999, 0.03278, 0.004009, 0.9995, -0.02993, -0.0007818, 0.998, -0.06374, 0.02441, 0.9994, -0.02467, 0.05828, 0.9983, 0.006182, 0.02987, 0.999, 0.03278, -0.01931, 0.9998, 0.007645, 0.02987, 0.999, 0.03278, -0.0007818, 0.998, -0.06374, 0.02987, 0.999, 0.03278, -0.01931, 0.9998, 0.007645, 0.02441, 0.9994, -0.02467, -0.01931, 0.9998, 0.007645, -0.0007818, 0.998, -0.06374, -0.08692, 0.9955, 0.03839, -0.01931, 0.9998, 0.007645, -0.08692, 0.9955, 0.03839, -0.01238, 0.999, -0.04295, -0.01931, 0.9998, 0.007645, 0.001839, 0.9914, -0.1311, 0.02441, 0.9994, -0.02467, -0.01931, 0.9998, 0.007645, -0.01238, 0.999, -0.04295, 0.001839, 0.9914, -0.1311, 0.02441, 0.9994, -0.02467, 0.001839, 0.9914, -0.1311, -0.02035, 0.9971, -0.0739, 0.001839, 0.9914, -0.1311, -0.01238, 0.999, -0.04295, -0.009315, 0.9995, -0.03131, -0.02035, 0.9971, -0.0739, 0.001839, 0.9914, -0.1311, -0.04518, 0.9959, -0.07897, -0.04518, 0.9959, -0.07897, 0.001839, 0.9914, -0.1311, -0.009315, 0.9995, -0.03131, 1.0, 0.003248, -0.004819, 1.0, -0.001585, -0.003095, 0.9999, 0.01198, -0.003336, 1.0, -0.001585, -0.003095, 1.0, 0.003248, -0.004819, 1.0, 0.003126, -0.002002, 1.0, 0.003126, -0.002002, 1.0, 0.003248, -0.004819, 1.0, -0.005202, -0.00391, 1.0, 0.003126, -0.002002, 1.0, -0.005202, -0.00391, 0.9999, 0.01684, 0.001534, 1.0, 0.003126, -0.002002, 1.0, -0.001067, 0.0001572, 1.0, -0.001585, -0.003095, 1.0, 0.006935, -0.003722, 1.0, 0.003126, -0.002002, 0.9999, 0.01684, 0.001534, 1.0, -0.001067, 0.0001572, 1.0, 0.003126, -0.002002, 1.0, 0.00222, -0.001545, 1.0, 0.00222, -0.001545, 1.0, 0.003126, -0.002002, 1.0, 0.006935, -0.003722, 1.0, 0.00222, -0.001545, 1.0, -0.0006785, 0.0001643, 1.0, -0.001067, 0.0001572, 1.0, 0.006935, -0.003722, 1.0, 0.0005828, -0.0004946, 1.0, 0.00222, -0.001545, 1.0, -0.0006785, 0.0001643, 1.0, 0.00222, -0.001545, 1.0, -0.0003503, 0.0001634, 1.0, -0.0003503, 0.0001634, 1.0, 0.00222, -0.001545, 1.0, 0.0005828, -0.0004946, 0.007152, -0.01811, -0.9998, 0.01538, -0.02389, -0.9996, 0.00159, -0.008274, -1.0, 0.01538, -0.02389, -0.9996, -0.0004837, 0.0203, -0.9998, 0.00159, -0.008274, -1.0, 0.01538, -0.02389, -0.9996, 0.002051, -0.01784, -0.9998, -0.0004837, 0.0203, -0.9998, 0.002051, -0.01784, -0.9998, -0.007548, 0.04356, -0.999, -0.0004837, 0.0203, -0.9998, 0.01538, -0.02389, -0.9996, 0.0008028, 0.01047, -0.9999, 0.002051, -0.01784, -0.9998, 0.002051, -0.01784, -0.9998, 0.0008028, 0.01047, -0.9999, -0.007548, 0.04356, -0.999, 0.01538, -0.02389, -0.9996, 0.00136, -0.004641, -1.0, 0.0008028, 0.01047, -0.9999, 0.0008028, 0.01047, -0.9999, 0.00641, -0.0005727, -1.0, -0.007548, 0.04356, -0.999, 0.00136, -0.004641, -1.0, 0.00641, -0.0005727, -1.0, 0.0008028, 0.01047, -0.9999, 0.00136, -0.004641, -1.0, 0.02849, -0.0322, -0.9991, 0.00641, -0.0005727, -1.0, 0.02849, -0.0322, -0.9991, -0.0147, 0.02865, -0.9995, 0.00641, -0.0005727, -1.0, -0.0147, 0.02865, -0.9995, -0.004049, 0.005057, -1.0, 0.00641, -0.0005727, -1.0, 0.00641, -0.0005727, -1.0, -0.004049, 0.005057, -1.0, 0.0006729, -0.0007763, -1.0, 0.00641, -0.0005727, -1.0, 0.0006729, -0.0007763, -1.0, -0.000138, -0.002885, -1.0, 0.0006729, -0.0007763, -1.0, 0.0001824, 0.0001813, -1.0, -0.000138, -0.002885, -1.0, 0.0006729, -0.0007763, -1.0, -0.004049, 0.005057, -1.0, 0.0005782, 0.001332, -1.0, 0.0005782, 0.001332, -1.0, 0.0001824, 0.0001813, -1.0, 0.0006729, -0.0007763, -1.0, 0.0005782, 0.001332, -1.0, -0.004049, 0.005057, -1.0, 0.00133, 0.001619, -1.0, -0.00166, 5.869e-08, -1.0, 0.0001824, 0.0001813, -1.0, 0.0005782, 0.001332, -1.0, 0.0005782, 0.001332, -1.0, 0.00133, 0.001619, -1.0, -0.001664, 0.0, -1.0, 0.0005782, 0.001332, -1.0, -0.001664, 0.0, -1.0, -0.00166, 5.869e-08, -1.0, -0.06833, 0.5546, 0.8293, 0.06957, 0.8222, 0.5649, -0.09553, 0.1494, 0.9841, -0.2949, -0.3504, 0.8889, -0.06833, 0.5546, 0.8293, -0.09553, 0.1494, 0.9841, -0.09553, 0.1494, 0.9841, 0.0007424, -0.3931, 0.9195, -0.2949, -0.3504, 0.8889, 0.0007424, -0.3931, 0.9195, -0.2517, -0.6295, 0.7351, -0.2949, -0.3504, 0.8889, -0.09553, 0.1494, 0.9841, -0.659, -0.5409, 0.5227, 0.0007424, -0.3931, 0.9195, -0.2517, -0.6295, 0.7351, 0.0007424, -0.3931, 0.9195, -0.659, -0.5409, 0.5227, -0.9158, -0.01757, 0.4013, -0.659, -0.5409, 0.5227, -0.09553, 0.1494, 0.9841, -0.2517, -0.6295, 0.7351, -0.659, -0.5409, 0.5227, -0.07161, -0.4274, 0.9012, -0.1957, -0.27, 0.9427, -0.659, -0.5409, 0.5227, -0.9158, -0.01757, 0.4013, -0.1957, -0.27, 0.9427, -0.07161, -0.4274, 0.9012, -0.659, -0.5409, 0.5227, -0.9158, -0.01757, 0.4013, -0.6448, -0.6458, 0.4089, -0.1957, -0.27, 0.9427, -0.6448, -0.6458, 0.4089, -0.9158, -0.01757, 0.4013, -0.9996, -0.002272, -0.02719, -0.7352, -0.6679, -0.1161, -0.6448, -0.6458, 0.4089, -0.9996, -0.002272, -0.02719, 0.01864, -0.999, 0.03971, -0.6448, -0.6458, 0.4089, -0.7352, -0.6679, -0.1161, -0.07161, -0.4274, 0.9012, -0.1957, -0.27, 0.9427, -0.1861, -0.7981, 0.5731, -0.1861, -0.7981, 0.5731, -0.1957, -0.27, 0.9427, -0.6448, -0.6458, 0.4089, 0.01864, -0.999, 0.03971, -0.1861, -0.7981, 0.5731, -0.6448, -0.6458, 0.4089, -0.07161, -0.4274, 0.9012, -0.1861, -0.7981, 0.5731, -0.2517, -0.6295, 0.7351, 0.008344, -0.9563, 0.2924, -0.1861, -0.7981, 0.5731, 0.01864, -0.999, 0.03971, -0.1966, -0.5217, 0.8302, -0.1861, -0.7981, 0.5731, 0.008344, -0.9563, 0.2924, -0.2517, -0.6295, 0.7351, -0.1861, -0.7981, 0.5731, -0.1966, -0.5217, 0.8302, -0.1966, -0.5217, 0.8302, 0.008344, -0.9563, 0.2924, -0.1491, -0.5831, 0.7986, -0.2517, -0.6295, 0.7351, -0.1966, -0.5217, 0.8302, -0.1491, -0.5831, 0.7986, -0.1491, -0.5831, 0.7986, -0.2949, -0.3504, 0.8889, -0.2517, -0.6295, 0.7351, -0.3913, 0.8405, 0.3749, 0.06957, 0.8222, 0.5649, -0.06833, 0.5546, 0.8293, -0.4422, 0.6002, 0.6665, -0.3913, 0.8405, 0.3749, -0.06833, 0.5546, 0.8293, -0.2949, -0.3504, 0.8889, -0.4422, 0.6002, 0.6665, -0.06833, 0.5546, 0.8293, -0.4422, 0.6002, 0.6665, -0.4364, 0.6304, 0.642, -0.3913, 0.8405, 0.3749, -0.4364, 0.6304, 0.642, -0.02755, 0.988, 0.1517, -0.3913, 0.8405, 0.3749, -0.4364, 0.6304, 0.642, -0.5896, 0.09649, 0.8019, -0.02755, 0.988, 0.1517, -0.52, -0.4646, 0.7168, -0.4422, 0.6002, 0.6665, -0.2949, -0.3504, 0.8889, -0.1491, -0.5831, 0.7986, -0.52, -0.4646, 0.7168, -0.2949, -0.3504, 0.8889, 0.008344, -0.9563, 0.2924, -0.52, -0.4646, 0.7168, -0.1491, -0.5831, 0.7986, -0.52, -0.4646, 0.7168, -0.3662, -0.2988, 0.8813, -0.4422, 0.6002, 0.6665, -0.52, -0.4646, 0.7168, 0.008344, -0.9563, 0.2924, -0.3662, -0.2988, 0.8813, -0.4422, 0.6002, 0.6665, -0.3662, -0.2988, 0.8813, -0.132, 0.5965, 0.7917, -0.132, 0.5965, 0.7917, -0.4364, 0.6304, 0.642, -0.4422, 0.6002, 0.6665, -0.132, 0.5965, 0.7917, -0.3662, -0.2988, 0.8813, -0.09358, -0.4438, 0.8912, -0.4364, 0.6304, 0.642, -0.132, 0.5965, 0.7917, -0.09358, -0.4438, 0.8912, -0.09358, -0.4438, 0.8912, -0.3662, -0.2988, 0.8813, 0.008344, -0.9563, 0.2924, -0.5896, 0.09649, 0.8019, -0.4364, 0.6304, 0.642, -0.6129, -0.3258, 0.7199, -0.6129, -0.3258, 0.7199, -0.2037, -0.7329, 0.6491, -0.5896, 0.09649, 0.8019, -0.09358, -0.4438, 0.8912, -0.587, -0.3013, 0.7515, -0.4364, 0.6304, 0.642, -0.6129, -0.3258, 0.7199, -0.4364, 0.6304, 0.642, -0.587, -0.3013, 0.7515, -0.09358, -0.4438, 0.8912, -0.00631, -0.8818, 0.4715, -0.587, -0.3013, 0.7515, -0.6129, -0.3258, 0.7199, -0.587, -0.3013, 0.7515, -0.00631, -0.8818, 0.4715, -0.00631, -0.8818, 0.4715, -0.09358, -0.4438, 0.8912, 0.008344, -0.9563, 0.2924, -0.00631, -0.8818, 0.4715, -0.2037, -0.7329, 0.6491, -0.6129, -0.3258, 0.7199, 0.1431, -0.975, 0.1702, -0.00631, -0.8818, 0.4715, 0.008344, -0.9563, 0.2924, 0.1431, -0.975, 0.1702, 0.008344, -0.9563, 0.2924, 0.01864, -0.999, 0.03971, 0.03454, -0.9994, -0.01001, 0.1431, -0.975, 0.1702, 0.01864, -0.999, 0.03971, 0.03354, -0.9566, 0.2894, -0.00631, -0.8818, 0.4715, 0.1431, -0.975, 0.1702, 0.03354, -0.9566, 0.2894, -0.2037, -0.7329, 0.6491, -0.00631, -0.8818, 0.4715, 0.03454, -0.9994, -0.01001, 0.03354, -0.9566, 0.2894, 0.1431, -0.975, 0.1702, 0.03354, -0.9566, 0.2894, -0.02504, -0.9236, 0.3824, -0.2037, -0.7329, 0.6491, -0.02504, -0.9236, 0.3824, -0.06934, -0.9293, 0.3627, -0.2037, -0.7329, 0.6491, -0.06934, -0.9293, 0.3627, -0.02504, -0.9236, 0.3824, 0.06026, -0.949, 0.3095, 0.06026, -0.949, 0.3095, -0.02504, -0.9236, 0.3824, 0.04421, -0.9346, 0.353, 0.03454, -0.9994, -0.01001, -0.09476, -0.9607, 0.261, 0.03354, -0.9566, 0.2894, -0.02504, -0.9236, 0.3824, 0.03354, -0.9566, 0.2894, -0.09476, -0.9607, 0.261, -0.00835, -0.9831, 0.1831, -0.09476, -0.9607, 0.261, 0.03454, -0.9994, -0.01001, -0.09476, -0.9607, 0.261, -0.00835, -0.9831, 0.1831, -0.02504, -0.9236, 0.3824, 0.04421, -0.9346, 0.353, -0.02504, -0.9236, 0.3824, -0.00835, -0.9831, 0.1831, -0.00835, -0.9831, 0.1831, 0.03454, -0.9994, -0.01001, -0.01813, -0.9992, -0.03485, 0.04421, -0.9346, 0.353, -0.00835, -0.9831, 0.1831, -0.0341, -0.9268, 0.374, -0.0341, -0.9268, 0.374, -0.01831, -0.9361, 0.3513, 0.04421, -0.9346, 0.353, -0.01305, -0.9853, 0.1703, -0.00835, -0.9831, 0.1831, -0.01813, -0.9992, -0.03485, -0.01305, -0.9853, 0.1703, -0.0341, -0.9268, 0.374, -0.00835, -0.9831, 0.1831, -0.01831, -0.9361, 0.3513, -0.0341, -0.9268, 0.374, 0.005743, -0.9255, 0.3787, 0.005743, -0.9255, 0.3787, -0.0341, -0.9268, 0.374, -0.01305, -0.9853, 0.1703, 0.005989, -0.9304, 0.3666, -0.01831, -0.9361, 0.3513, 0.005743, -0.9255, 0.3787, -0.01305, -0.9853, 0.1703, 0.005989, -0.9304, 0.3666, 0.005743, -0.9255, 0.3787, -0.01831, -0.9361, 0.3513, 0.005989, -0.9304, 0.3666, 0.2699, -0.9063, 0.3251, -0.01831, -0.9361, 0.3513, 0.2699, -0.9063, 0.3251, 0.306, -0.9159, 0.2597, 0.2699, -0.9063, 0.3251, 0.5254, -0.7898, 0.3165, 0.306, -0.9159, 0.2597, 0.2699, -0.9063, 0.3251, 0.5394, -0.7698, 0.3414, 0.5254, -0.7898, 0.3165, 0.2699, -0.9063, 0.3251, 0.005989, -0.9304, 0.3666, 0.2572, -0.8801, 0.3992, 0.5394, -0.7698, 0.3414, 0.2699, -0.9063, 0.3251, 0.2572, -0.8801, 0.3992, 0.005989, -0.9304, 0.3666, 0.2673, -0.8782, 0.3966, 0.2572, -0.8801, 0.3992, 0.5394, -0.7698, 0.3414, 0.2572, -0.8801, 0.3992, 0.2673, -0.8782, 0.3966, 0.005989, -0.9304, 0.3666, -0.01305, -0.9853, 0.1703, 0.2673, -0.8782, 0.3966, 0.2673, -0.8782, 0.3966, 0.5847, -0.8034, 0.113, 0.5394, -0.7698, 0.3414, -0.01305, -0.9853, 0.1703, 0.2774, -0.9538, 0.1152, 0.2673, -0.8782, 0.3966, 0.5847, -0.8034, 0.113, 0.2673, -0.8782, 0.3966, 0.2774, -0.9538, 0.1152, 0.2774, -0.9538, 0.1152, -0.01305, -0.9853, 0.1703, 0.3041, -0.9467, -0.1059, 0.2774, -0.9538, 0.1152, 0.3041, -0.9467, -0.1059, 0.5847, -0.8034, 0.113, -0.01813, -0.9992, -0.03485, 0.3041, -0.9467, -0.1059, -0.01305, -0.9853, 0.1703, 0.585, -0.8025, -0.1171, 0.5847, -0.8034, 0.113, 0.3041, -0.9467, -0.1059, 0.3041, -0.9467, -0.1059, -0.01813, -0.9992, -0.03485, 0.3174, -0.9463, -0.06109, 0.3174, -0.9463, -0.06109, 0.585, -0.8025, -0.1171, 0.3041, -0.9467, -0.1059, -0.04527, -0.04868, -0.9978, -0.0266, -0.5264, -0.8498, -0.2777, -0.5025, -0.8188, -0.2777, -0.5025, -0.8188, -0.3336, 0.3039, -0.8924, -0.04527, -0.04868, -0.9978, -0.2103, 0.4208, -0.8824, -0.04527, -0.04868, -0.9978, -0.3336, 0.3039, -0.8924, -0.3336, 0.3039, -0.8924, -0.2777, -0.5025, -0.8188, -0.8933, 0.4076, -0.1893, -0.8933, 0.4076, -0.1893, -0.2103, 0.4208, -0.8824, -0.3336, 0.3039, -0.8924, -0.8933, 0.4076, -0.1893, -0.4371, 0.8994, -0.003981, -0.2103, 0.4208, -0.8824, -0.9006, -0.2946, -0.3197, -0.8933, 0.4076, -0.1893, -0.2777, -0.5025, -0.8188, -0.5318, 0.23, 0.8151, -0.4371, 0.8994, -0.003981, -0.8933, 0.4076, -0.1893, -0.8933, 0.4076, -0.1893, -0.9006, -0.2946, -0.3197, -0.6183, -0.4519, 0.643, -0.8933, 0.4076, -0.1893, -0.6183, -0.4519, 0.643, -0.5318, 0.23, 0.8151, -0.4184, -0.9025, 0.1022, -0.6183, -0.4519, 0.643, -0.9006, -0.2946, -0.3197, -0.4184, -0.9025, 0.1022, -0.9006, -0.2946, -0.3197, -0.2777, -0.5025, -0.8188, -0.0266, -0.5264, -0.8498, -0.4184, -0.9025, 0.1022, -0.2777, -0.5025, -0.8188, -0.4184, -0.9025, 0.1022, -0.0266, -0.5264, -0.8498, -0.009267, -0.9856, 0.1688, -0.009267, -0.9856, 0.1688, -0.6183, -0.4519, 0.643, -0.4184, -0.9025, 0.1022, 0.01202, -0.8444, -0.5356, -0.009267, -0.9856, 0.1688, -0.0266, -0.5264, -0.8498, -0.5318, 0.23, 0.8151, -0.6183, -0.4519, 0.643, -0.2939, -0.1785, 0.939, 0.005208, -0.006291, 1.0, -0.5318, 0.23, 0.8151, -0.2939, -0.1785, 0.939, -0.02721, -0.5792, 0.8147, 0.005208, -0.006291, 1.0, -0.2939, -0.1785, 0.939, 0.001168, -0.6335, 0.7737, -0.02721, -0.5792, 0.8147, -0.2939, -0.1785, 0.939, -0.6183, -0.4519, 0.643, 0.001168, -0.6335, 0.7737, -0.2939, -0.1785, 0.939, -0.6183, -0.4519, 0.643, -0.009267, -0.9856, 0.1688, 0.001168, -0.6335, 0.7737, -0.009267, -0.9856, 0.1688, 0.01202, -0.8444, -0.5356, 0.0911, -0.9591, 0.2678, -0.009267, -0.9856, 0.1688, 0.0911, -0.9591, 0.2678, 0.001168, -0.6335, 0.7737, 0.01202, -0.8444, -0.5356, -0.0107, -0.8549, -0.5187, 0.01254, -0.8648, -0.5019, 0.01254, -0.8648, -0.5019, 0.0911, -0.9591, 0.2678, 0.01202, -0.8444, -0.5356, 0.0911, -0.9591, 0.2678, 0.03347, -0.9805, 0.1937, 0.001168, -0.6335, 0.7737, 0.03347, -0.9805, 0.1937, 0.0911, -0.9591, 0.2678, 0.01254, -0.8648, -0.5019, -0.003305, -0.3374, 0.9413, 0.001168, -0.6335, 0.7737, 0.03347, -0.9805, 0.1937, 0.001168, -0.6335, 0.7737, -0.003305, -0.3374, 0.9413, 0.005372, -0.4274, 0.9041, 0.007593, -0.08658, 0.9962, 0.005372, -0.4274, 0.9041, -0.003305, -0.3374, 0.9413, -0.003305, -0.3374, 0.9413, -0.002502, -0.007376, 1.0, 0.007593, -0.08658, 0.9962, -0.01445, -0.9775, 0.2103, 0.03347, -0.9805, 0.1937, 0.01254, -0.8648, -0.5019, 0.03347, -0.9805, 0.1937, -0.01445, -0.9775, 0.2103, -0.003305, -0.3374, 0.9413, 0.2395, -0.001054, 0.9709, -0.002502, -0.007376, 1.0, -0.003305, -0.3374, 0.9413, -0.002502, -0.007376, 1.0, 0.2395, -0.001054, 0.9709, 0.204, -0.001852, 0.979, 0.4713, 0.001461, 0.882, 0.204, -0.001852, 0.979, 0.2395, -0.001054, 0.9709, 0.2142, -0.3204, 0.9228, 0.4713, 0.001461, 0.882, 0.2395, -0.001054, 0.9709, 0.2395, -0.001054, 0.9709, -0.003305, -0.3374, 0.9413, 0.2142, -0.3204, 0.9228, 0.4713, 0.001461, 0.882, 0.2142, -0.3204, 0.9228, 0.4395, -0.3405, 0.8312, 0.2142, -0.3204, 0.9228, -0.003305, -0.3374, 0.9413, 0.2146, -0.6026, 0.7686, 0.2142, -0.3204, 0.9228, 0.2146, -0.6026, 0.7686, 0.4395, -0.3405, 0.8312, -0.01445, -0.9775, 0.2103, 0.2146, -0.6026, 0.7686, -0.003305, -0.3374, 0.9413, 0.5807, -0.7646, 0.2797, 0.4395, -0.3405, 0.8312, 0.2146, -0.6026, 0.7686, 0.2146, -0.6026, 0.7686, -0.01445, -0.9775, 0.2103, 0.3133, -0.9158, 0.2511, 0.5807, -0.7646, 0.2797, 0.2146, -0.6026, 0.7686, 0.3133, -0.9158, 0.2511, -0.01445, -0.9775, 0.2103, 0.3049, -0.8574, -0.4146, 0.3133, -0.9158, 0.2511, 0.3133, -0.9158, 0.2511, 0.3049, -0.8574, -0.4146, 0.5807, -0.7646, 0.2797, 0.01254, -0.8648, -0.5019, 0.3049, -0.8574, -0.4146, -0.01445, -0.9775, 0.2103, 0.5749, -0.7508, -0.3253, 0.5807, -0.7646, 0.2797, 0.3049, -0.8574, -0.4146, 0.3049, -0.8574, -0.4146, 0.01254, -0.8648, -0.5019, 0.2915, -0.8261, -0.4822, 0.2915, -0.8261, -0.4822, 0.5749, -0.7508, -0.3253, 0.3049, -0.8574, -0.4146, -0.7355, -0.6144, 0.2856, -0.7538, -0.5428, 0.3703, -0.9158, -0.09408, 0.3904, 0.01458, -0.981, 0.1934, -0.7538, -0.5428, 0.3703, -0.7355, -0.6144, 0.2856, -0.7538, -0.5428, 0.3703, -0.04219, 0.49, 0.8707, -0.9158, -0.09408, 0.3904, -0.03636, -0.6506, 0.7585, -0.7538, -0.5428, 0.3703, 0.01458, -0.981, 0.1934, -0.03636, -0.6506, 0.7585, -0.04219, 0.49, 0.8707, -0.7538, -0.5428, 0.3703, -0.03636, -0.6506, 0.7585, 0.01458, -0.981, 0.1934, 0.7725, -0.5344, 0.343, -0.04219, 0.49, 0.8707, -0.03636, -0.6506, 0.7585, 0.6638, 0.2228, 0.714, 0.8595, 0.333, 0.3878, -0.03636, -0.6506, 0.7585, 0.7725, -0.5344, 0.343, -0.03636, -0.6506, 0.7585, 0.8595, 0.333, 0.3878, 0.6638, 0.2228, 0.714])] * 3)])

# ---- objects
ob_light = bpy.data.objects.new('Light', light_light)
ob_camera = bpy.data.objects.new('Camera', cam_camera)
ob_ruins_trim_base_dmg_8m_a = bpy.data.objects.new('Ruins_Trim_Base_DMG_8M_A', me_ruins_trim_base_dmg_8m_a)

# ---- transforms, parenting, visibility, modifiers, constraints
ob_light.location = (4.076, 1.005, 5.904)
ob_light.rotation_euler = (0.6503, 0.05522, 1.866)
ob_light.lock_rotations_4d = False
ob_light.empty_display_type = 'ARROWS'
ob_light.color = (0.0, 0.0, 0.0, 0.0)
ob_light.lineart.crease_threshold = 0.0
ob_camera.location = (7.359, -6.926, 4.958)
ob_camera.rotation_euler = (1.109, 0.0, 0.8149)
ob_camera.lock_rotations_4d = False
ob_camera.empty_display_type = 'ARROWS'
ob_camera.color = (0.0, 0.0, 0.0, 0.0)
ob_camera.display_type = 'WIRE'
ob_camera.lineart.crease_threshold = 0.0
ob_ruins_trim_base_dmg_8m_a.location = (0.0, 0.0, 0.0)
ob_ruins_trim_base_dmg_8m_a.rotation_euler = (1.571, -0.0, 0.0)

# ---- collection membership
col_collection.objects.link(ob_light)
col_collection.objects.link(ob_camera)
col_collection.objects.link(ob_ruins_trim_base_dmg_8m_a)

# ---- scene / render settings (as saved in the file)
scene.camera = ob_camera
scene.frame_start = 1; scene.frame_end = 250; scene.frame_set(1)
scene.render.engine = 'BLENDER_EEVEE_NEXT'
scene.cycles.sampling_pattern = 'TABULATED_SOBOL'
scene.view_settings.view_transform = 'Filmic'
bpy.context.view_layer.update()
